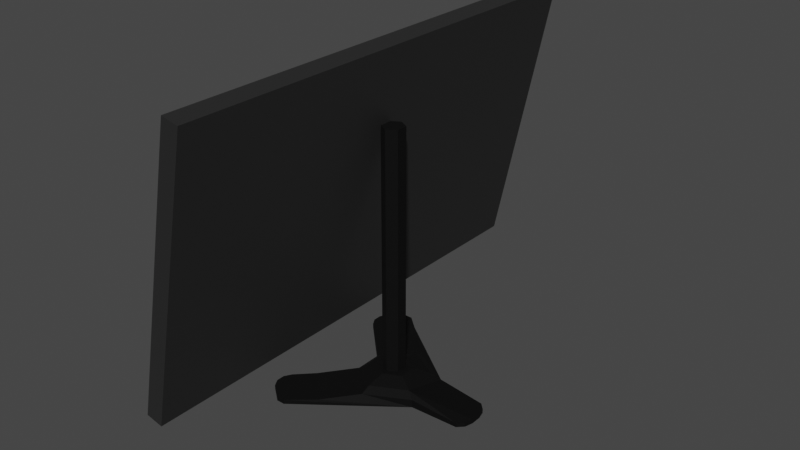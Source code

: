 # Source: Monitor.blend  (saved by Blender 2.90.8; exported with 4.5.12 LTS)
import bpy
from mathutils import Matrix  # noqa: F401  (used for matrix-valued properties, if any)

bpy.ops.wm.read_factory_settings(use_empty=True)
scene = bpy.context.scene
scene.name = 'Scene'

# ---- materials (node trees are filled in below, after node groups)
mat_monitor = bpy.data.materials.new('Monitor')
mat_monitor.use_transparent_shadow = False
mat_monitor_screen = bpy.data.materials.new('Monitor screen')
mat_monitor_screen.use_transparent_shadow = False
mat_monitor_stand = bpy.data.materials.new('Monitor stand')
mat_monitor_stand.use_transparent_shadow = False

# ---- material node trees
mat_monitor.use_nodes = True; mat_monitor.node_tree.nodes.clear()
_N = mat_monitor.node_tree.nodes; _L = mat_monitor.node_tree.links
n0 = _N.new('ShaderNodeBsdfPrincipled'); n0.name = 'Principled BSDF'; n0.location = (10, 300)
n0.distribution = 'GGX'
n0.subsurface_method = 'BURLEY'
n0.inputs[0].default_value = (0.02038, 0.02038, 0.02038, 1.0)
n0.inputs[3].default_value = 1.45
n0.inputs[27].default_value = (0.0, 0.0, 0.0, 1.0)
n0.inputs[28].default_value = 1.0
n1 = _N.new('ShaderNodeOutputMaterial'); n1.name = 'Material Output'; n1.location = (300, 300)
_L.new(n0.outputs[0], n1.inputs[0])
n1.is_active_output = True
mat_monitor_screen.use_nodes = True; mat_monitor_screen.node_tree.nodes.clear()
_N = mat_monitor_screen.node_tree.nodes; _L = mat_monitor_screen.node_tree.links
n0 = _N.new('ShaderNodeBsdfPrincipled'); n0.name = 'Principled BSDF'; n0.location = (10, 300)
n0.distribution = 'GGX'
n0.subsurface_method = 'BURLEY'
n0.inputs[0].default_value = (0.0, 0.5862, 0.8, 1.0)
n0.inputs[3].default_value = 1.45
n0.inputs[27].default_value = (0.0, 0.0, 0.0, 1.0)
n0.inputs[28].default_value = 1.0
n1 = _N.new('ShaderNodeOutputMaterial'); n1.name = 'Material Output'; n1.location = (300, 300)
_L.new(n0.outputs[0], n1.inputs[0])
n1.is_active_output = True
mat_monitor_stand.use_nodes = True; mat_monitor_stand.node_tree.nodes.clear()
_N = mat_monitor_stand.node_tree.nodes; _L = mat_monitor_stand.node_tree.links
n0 = _N.new('ShaderNodeBsdfPrincipled'); n0.name = 'Principled BSDF'; n0.location = (10, 300)
n0.distribution = 'GGX'
n0.subsurface_method = 'BURLEY'
n0.inputs[0].default_value = (0.0, 0.0, 0.0, 1.0)
n0.inputs[1].default_value = 0.5
n0.inputs[2].default_value = 0.8
n0.inputs[3].default_value = 1.45
n0.inputs[27].default_value = (0.0, 0.0, 0.0, 1.0)
n0.inputs[28].default_value = 1.0
n1 = _N.new('ShaderNodeOutputMaterial'); n1.name = 'Material Output'; n1.location = (300, 300)
_L.new(n0.outputs[0], n1.inputs[0])
n1.is_active_output = True

# ---- world
world_world = bpy.data.worlds.new('World'); scene.world = world_world
world_world.use_nodes = True; world_world.node_tree.nodes.clear()
_N = world_world.node_tree.nodes; _L = world_world.node_tree.links
n0 = _N.new('ShaderNodeOutputWorld'); n0.name = 'World Output'; n0.location = (300, 300)
n1 = _N.new('ShaderNodeBackground'); n1.name = 'Background'; n1.location = (10, 300)
n1.inputs[0].default_value = (0.05088, 0.05088, 0.05088, 1.0)
_L.new(n1.outputs[0], n0.inputs[0])
n0.is_active_output = True
world_world.color = (0.05088, 0.05088, 0.05088)
world_world.use_sun_shadow = False
world_world.sun_shadow_jitter_overblur = 0.0

# ---- meshes
me_cube_002 = bpy.data.meshes.new('Cube.002')
me_cube_002.from_pydata([(-0.08817, -0.54, -0.3186), (0.04905, -0.54, 0.3269), (-0.08817, 0.54, -0.3186), (0.04905, 0.54, 0.3269), (-0.04905, -0.54, -0.3269), (0.08817, -0.54, 0.3186), (-0.04905, 0.54, -0.3269), (0.08817, 0.54, 0.3186), (-0.08817, 0.504, -0.3186), (-0.08817, -0.504, -0.3186), (0.04905, -0.504, 0.3269), (0.04905, 0.504, 0.3269), (-0.08086, -0.54, -0.2842), (0.04173, -0.54, 0.2925), (0.04173, 0.54, 0.2925), (-0.08086, 0.54, -0.2842), (0.04173, -0.504, 0.2925), (-0.08086, -0.504, -0.2842), (0.04173, 0.504, 0.2925), (-0.08086, 0.504, -0.2842), (0.1633, 0.04959, -0.4602), (0.1633, -0.04959, -0.4602), (0.1633, -0.04959, -0.4416), (0.1633, 0.04959, -0.4416), (-0.07013, -0.09717, -0.4502), (-7.771e-06, -0.1673, -0.4502), (-0.004018, -0.03105, -0.4602), (-0.004018, -0.03105, -0.4416), (0.06611, -0.1012, -0.4416), (-0.07013, 0.09717, -0.4502), (-7.808e-06, 0.1673, -0.4502), (-0.004018, 0.03105, -0.4602), (-0.004018, 0.03105, -0.4416), (0.06611, 0.1012, -0.4416), (-0.07587, 0.2165, -0.4602), (-0.05637, 0.2165, -0.4602), (-0.1096, 0.1367, -0.4602), (-0.1096, 0.1899, -0.4602), (-0.1194, 0.1535, -0.4602), (-0.1194, 0.173, -0.4602), (-0.1096, 0.1899, -0.4502), (-0.1096, 0.1367, -0.4502), (-0.1194, 0.173, -0.4502), (-0.1194, 0.1535, -0.4502), (-0.05637, 0.2165, -0.4502), (-0.07587, 0.2165, -0.4502), (-0.05637, -0.2165, -0.4602), (-0.07587, -0.2165, -0.4602), (-0.1096, -0.1899, -0.4602), (-0.1096, -0.1367, -0.4602), (-0.1194, -0.173, -0.4602), (-0.1194, -0.1535, -0.4602), (-0.1096, -0.1367, -0.4502), (-0.1096, -0.1899, -0.4502), (-0.1194, -0.1535, -0.4502), (-0.1194, -0.173, -0.4502), (-0.07587, -0.2165, -0.4502), (-0.05637, -0.2165, -0.4502), (0.2955, 0.01193, -0.4602), (0.2767, 0.04455, -0.4602), (0.2905, 0.03076, -0.4602), (0.2955, -0.01193, -0.4602), (0.2905, -0.03076, -0.4602), (0.2767, -0.04455, -0.4602), (0.2955, -0.01193, -0.4502), (0.2767, -0.04455, -0.4502), (0.2905, -0.03076, -0.4502), (0.2955, 0.01193, -0.4502), (0.2905, 0.03076, -0.4502), (0.2767, 0.04455, -0.4502), (0.1456, -0.03967, -0.4299), (0.1456, 0.03967, -0.4299), (0.01181, -0.02484, -0.4299), (0.06791, -0.08094, -0.4299), (0.01181, 0.02484, -0.4299), (0.06791, 0.08094, -0.4299), (0.1104, -0.01983, -0.4186), (0.1104, 0.01983, -0.4186), (0.07152, -0.04047, -0.4186), (0.07152, 0.04047, -0.4186), (0.07135, 0.02574, -0.4549), (0.09364, 0.01287, -0.4549), (0.09364, -0.01287, -0.4549), (0.07135, -0.02574, -0.4549), (0.04906, -0.01287, -0.4549), (0.04906, 0.01287, -0.4549), (0.09364, 0.01287, 0.1477), (0.07135, 0.02574, 0.1477), (0.09364, -0.01287, 0.1477), (0.07135, -0.02574, 0.1477), (0.04906, -0.01287, 0.1477), (0.04906, 0.01287, 0.1477)], [], [(18, 11, 3, 14), (83, 89, 90, 84), (11, 10, 1, 5, 7, 3), (24, 27, 26, 49, 52), (13, 1, 10, 16), (16, 10, 11, 18), (9, 17, 19, 8), (17, 16, 18, 19), (0, 12, 17, 9), (12, 13, 16, 17), (82, 88, 89, 83), (4, 6, 7, 5), (8, 19, 15, 2), (19, 18, 14, 15), (26, 27, 32, 31), (6, 4, 0, 9, 8, 2), (31, 32, 29, 41, 36), (52, 54, 55, 53, 56, 57, 25, 24), (67, 64, 61, 58), (45, 34, 37, 40), (24, 25, 28, 27), (80, 87, 86, 81), (46, 21, 22, 28, 25, 57), (29, 30, 44, 45, 40, 42, 43, 41), (32, 33, 30, 29), (46, 57, 56, 47), (36, 41, 43, 38), (38, 43, 42, 39), (39, 42, 40, 37), (47, 56, 53, 48), (44, 35, 34, 45), (52, 49, 51, 54), (54, 51, 50, 55), (55, 50, 48, 53), (76, 77, 79, 74, 32, 27, 72, 78), (59, 69, 68, 60), (60, 68, 67, 58), (20, 23, 69, 59), (65, 63, 62, 66), (66, 62, 61, 64), (27, 28, 73, 72), (22, 70, 73, 28), (33, 32, 74, 75), (33, 75, 71, 23), (71, 77, 76, 70, 22, 65, 66, 64, 67, 68, 69, 23), (75, 74, 79), (75, 79, 77, 71), (72, 73, 78), (22, 21, 63, 65), (70, 76, 78, 73), (15, 14, 3, 7, 6, 2), (20, 35, 44, 30, 33, 23), (81, 86, 88, 82), (84, 90, 91, 85), (4, 5, 1, 13, 12, 0), (21, 46, 47, 48, 50, 51, 49, 26, 31, 36, 38, 39, 37, 34, 35, 20, 59, 60, 58, 61, 62, 63), (80, 81, 82, 83, 84, 85), (86, 87, 91, 90, 89, 88), (85, 91, 87, 80)])
me_cube_002.polygons.foreach_set('material_index', [0, 2, 0, 2, 0, 0, 0, 1, 0, 0, 2, 0, 0, 0, 2, 0, 2, 2, 2, 2, 2, 2, 2, 2, 2, 2, 2, 2, 2, 2, 2, 2, 2, 2, 2, 2, 2, 2, 2, 2, 2, 2, 2, 2, 2, 2, 2, 2, 2, 2, 0, 2, 2, 2, 0, 2, 2, 2, 2])
_uv = me_cube_002.uv_layers.new(name='UVMap')
_uv.uv.foreach_set('vector', [0.6117, 0.2417, 0.625, 0.2417, 0.625, 0.25, 0.6117, 0.25, 0.5, 0.5, 0.5, 1.0, 0.3333, 1.0, 0.3333, 0.5, 0.875, 0.5083, 0.875, 0.7417, 0.875, 0.75, 0.625, 0.75, 0.625, 0.5, 0.875, 0.5, 0.0, 0.0, 0.0, 0.0, 0.0, 0.0, 0.0, 0.0, 0.0, 0.0, 0.6117, 0.0, 0.625, 0.0, 0.625, 0.008333, 0.6117, 0.008333, 0.6117, 0.008333, 0.625, 0.008333, 0.625, 0.2417, 0.6117, 0.2417, 0.375, 0.008333, 0.3883, 0.008333, 0.3883, 0.2417, 0.375, 0.2417, 9.781e-05, 9.781e-05, 0.9571, 9.781e-05, 0.9571, 0.9999, 9.807e-05, 0.9999, 0.375, 0.0, 0.3883, 0.0, 0.3883, 0.008333, 0.375, 0.008333, 0.3883, 0.0, 0.6117, 0.0, 0.6117, 0.008333, 0.3883, 0.008333, 0.6667, 0.5, 0.6667, 1.0, 0.5, 1.0, 0.5, 0.5, 0.375, 0.75, 0.375, 0.5, 0.625, 0.5, 0.625, 0.75, 0.375, 0.2417, 0.3883, 0.2417, 0.3883, 0.25, 0.375, 0.25, 0.3883, 0.2417, 0.6117, 0.2417, 0.6117, 0.25, 0.3883, 0.25, 0.0, 0.0, 0.0, 0.0, 0.0, 0.0, 0.0, 0.0, 0.375, 0.5, 0.375, 0.75, 0.125, 0.75, 0.125, 0.7417, 0.125, 0.5083, 0.125, 0.5, 0.0, 0.0, 0.0, 0.0, 0.0, 0.0, 0.0, 0.0, 0.0, 0.0, 0.0, 0.0, 0.0, 0.0, 0.0, 0.0, 0.0, 0.0, 0.0, 0.0, 0.0, 0.0, 0.0, 0.0, 0.0, 0.0, 0.0, 0.0, 0.0, 0.0, 0.0, 0.0, 0.0, 0.0, 0.0, 0.0, 0.0, 0.0, 0.0, 0.0, 0.0, 0.0, 0.0, 0.0, 0.0, 0.0, 0.0, 0.0, 0.0, 0.0, 1.0, 0.5, 1.0, 1.0, 0.8333, 1.0, 0.8333, 0.5, 0.0, 0.0, 0.0, 0.0, 0.0, 0.0, 0.0, 0.0, 0.0, 0.0, 0.0, 0.0, 0.0, 0.0, 0.0, 0.0, 0.0, 0.0, 0.0, 0.0, 0.0, 0.0, 0.0, 0.0, 0.0, 0.0, 0.0, 0.0, 0.0, 0.0, 0.0, 0.0, 0.0, 0.0, 0.0, 0.0, 0.0, 0.0, 0.0, 0.0, 0.0, 0.0, 0.0, 0.0, 0.0, 0.0, 0.0, 0.0, 0.0, 0.0, 0.0, 0.0, 0.0, 0.0, 0.0, 0.0, 0.0, 0.0, 0.0, 0.0, 0.0, 0.0, 0.0, 0.0, 0.0, 0.0, 0.0, 0.0, 0.0, 0.0, 0.0, 0.0, 0.0, 0.0, 0.0, 0.0, 0.0, 0.0, 0.0, 0.0, 0.0, 0.0, 0.0, 0.0, 0.0, 0.0, 0.0, 0.0, 0.0, 0.0, 0.0, 0.0, 0.0, 0.0, 0.0, 0.0, 0.0, 0.0, 0.0, 0.0, 0.0, 0.0, 0.0, 0.0, 0.0, 0.0, 0.0, 0.0, 0.0, 0.0, 0.0, 0.0, 0.0, 0.0, 0.0, 0.0, 0.0, 0.0, 0.0, 0.0, 0.0, 0.0, 0.0, 0.0, 0.0, 0.0, 0.0, 0.0, 0.0, 0.0, 0.0, 0.0, 0.0, 0.0, 0.0, 0.0, 0.0, 0.0, 0.0, 0.0, 0.0, 0.0, 0.0, 0.0, 0.0, 0.0, 0.0, 0.0, 0.0, 0.0, 0.0, 0.0, 0.0, 0.0, 0.0, 0.0, 0.0, 0.0, 0.0, 0.0, 0.0, 0.0, 0.0, 0.0, 0.0, 0.0, 0.0, 0.0, 0.0, 0.0, 0.0, 0.0, 0.0, 0.0, 0.0, 0.0, 0.0, 0.0, 0.0, 0.0, 0.0, 0.0, 0.0, 0.0, 0.0, 0.0, 0.0, 0.0, 0.0, 0.0, 0.0, 0.0, 0.0, 0.0, 0.0, 0.0, 0.0, 0.0, 0.0, 0.0, 0.0, 0.0, 0.0, 0.0, 0.0, 0.0, 0.0, 0.0, 0.0, 0.0, 0.0, 0.0, 0.0, 0.0, 0.0, 0.0, 0.0, 0.0, 0.0, 0.0, 0.0, 0.0, 0.0, 0.0, 0.0, 0.0, 0.0, 0.0, 0.0, 0.0, 0.0, 0.0, 0.0, 0.0, 0.0, 0.0, 0.0, 0.0, 0.0, 0.0, 0.0, 0.0, 0.0, 0.0, 0.0, 0.0, 0.0, 0.0, 0.0, 0.0, 0.0, 0.0, 0.0, 0.0, 0.0, 0.0, 0.3883, 0.25, 0.6117, 0.25, 0.625, 0.25, 0.625, 0.5, 0.375, 0.5, 0.375, 0.25, 0.0, 0.0, 0.0, 0.0, 0.0, 0.0, 0.0, 0.0, 0.0, 0.0, 0.0, 0.0, 0.8333, 0.5, 0.8333, 1.0, 0.6667, 1.0, 0.6667, 0.5, 0.3333, 0.5, 0.3333, 1.0, 0.1667, 1.0, 0.1667, 0.5, 0.375, 0.75, 0.625, 0.75, 0.625, 1.0, 0.6117, 1.0, 0.3883, 1.0, 0.375, 1.0, 0.0, 0.0, 0.0, 0.0, 0.0, 0.0, 0.0, 0.0, 0.0, 0.0, 0.0, 0.0, 0.0, 0.0, 0.0, 0.0, 0.0, 0.0, 0.0, 0.0, 0.0, 0.0, 0.0, 0.0, 0.0, 0.0, 0.0, 0.0, 0.0, 0.0, 0.0, 0.0, 0.0, 0.0, 0.0, 0.0, 0.0, 0.0, 0.0, 0.0, 0.0, 0.0, 0.0, 0.0, 0.75, 0.49, 0.9578, 0.37, 0.9578, 0.13, 0.75, 0.01, 0.5422, 0.13, 0.5422, 0.37, 0.4578, 0.37, 0.25, 0.49, 0.04215, 0.37, 0.04215, 0.13, 0.25, 0.01, 0.4578, 0.13, 0.1667, 0.5, 0.1667, 1.0, -8.941e-08, 1.0, -8.941e-08, 0.5])
me_cube_002.materials.append(mat_monitor)
me_cube_002.materials.append(mat_monitor_screen)
me_cube_002.materials.append(mat_monitor_stand)
me_cube_002.use_remesh_fix_poles = True
me_cube_002.use_remesh_preserve_attributes = False
me_cube_002.use_mirror_x = True
me_cube_002.use_mirror_y = True
me_cube_002.use_mirror_z = True
me_cube_002.update()

# ---- objects
ob_monitor = bpy.data.objects.new('Monitor', me_cube_002)

# ---- transforms, parenting, visibility, modifiers, constraints
ob_monitor.location = (0.0, 0.0, 0.0)
ob_monitor.lineart.crease_threshold = 0.0
ob_monitor.use_mesh_mirror_x = True
ob_monitor.use_mesh_mirror_y = True
ob_monitor.use_mesh_mirror_z = True

# ---- collection membership
scene.collection.objects.link(ob_monitor)

# ---- scene / render settings (as saved in the file)
scene.frame_start = 1; scene.frame_end = 250; scene.frame_set(1)
scene.render.engine = 'BLENDER_EEVEE_NEXT'
scene.cycles.use_denoising = False
scene.cycles.samples = 128
scene.cycles.sampling_pattern = 'TABULATED_SOBOL'
scene.cycles.use_adaptive_sampling = False
scene.cycles.use_light_tree = False
scene.view_settings.view_transform = 'Filmic'
scene.unit_settings.scale_length = 0.5
bpy.context.view_layer.update()

# ---- added for rendering (the .blend has no active camera and no usable light): camera, sun
cam_auto = bpy.data.cameras.new('AutoCamera')
cam_auto.lens = 50.0
cam_auto.sensor_width = 36.0
cam_auto.clip_end = 1000.0
ob_auto_camera = bpy.data.objects.new('AutoCamera', cam_auto)
scene.collection.objects.link(ob_auto_camera)
ob_auto_camera.location = (1.38277, -1.55364, 0.96913)
ob_auto_camera.rotation_euler = (1.09748, -7.21219e-08, 0.694738)
scene.camera = ob_auto_camera
light_auto_sun = bpy.data.lights.new('AutoSun', 'SUN')
light_auto_sun.energy = 3.0
light_auto_sun.angle = 0.0523599
ob_auto_sun = bpy.data.objects.new('AutoSun', light_auto_sun)
scene.collection.objects.link(ob_auto_sun)
ob_auto_sun.rotation_euler = (0.872665, 0.174533, 0.523599)
bpy.context.view_layer.update()
